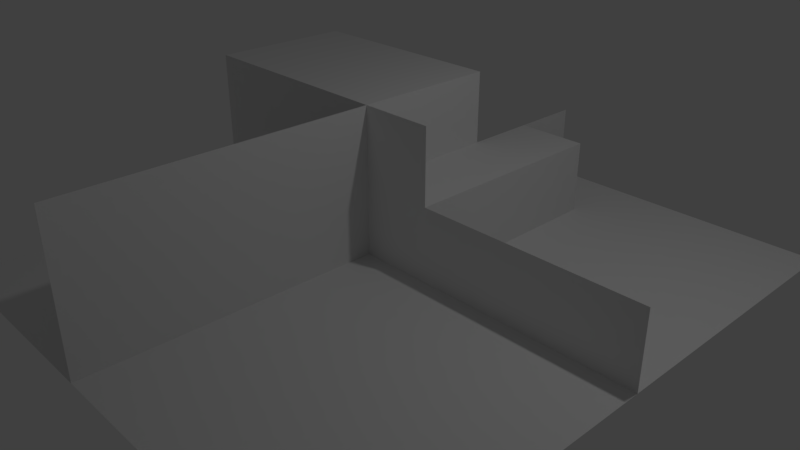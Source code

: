 # Source: untitled.blend  (saved by Blender 2.79.0; exported with 4.5.12 LTS)
import bpy
from mathutils import Matrix  # noqa: F401  (used for matrix-valued properties, if any)

bpy.ops.wm.read_factory_settings(use_empty=True)
scene = bpy.context.scene
scene.name = 'Scene'

# ---- collections
col_collection_1 = bpy.data.collections.new('Collection 1'); scene.collection.children.link(col_collection_1)

# ---- materials (node trees are filled in below, after node groups)
mat_material = bpy.data.materials.new('Material')
mat_material.alpha_threshold = 0.0
mat_material.use_transparent_shadow = False
mat_material.roughness = 0.5
mat_material.line_color = (0.0, 0.0, 0.0, 1.0)

# ---- material node trees

# ---- world
world_world = bpy.data.worlds.new('World'); scene.world = world_world
world_world.color = (0.05088, 0.05088, 0.05088)
world_world.use_sun_shadow = False
world_world.sun_shadow_jitter_overblur = 0.0
world_world.cycles.sampling_method = 'MANUAL'

# ---- cameras
cam_camera = bpy.data.cameras.new('Camera')
cam_camera.clip_end = 100.0
cam_camera.lens = 35.0
cam_camera.sensor_width = 32.0
cam_camera.sensor_height = 18.0
cam_camera.ortho_scale = 7.314
cam_camera.dof.focus_distance = 0.0
cam_camera.dof.aperture_fstop = 128.0

# ---- lights
light_lamp = bpy.data.lights.new('Lamp', 'POINT')
light_lamp.transmission_factor = 0.0
light_lamp.cutoff_distance = 30.0
light_lamp.energy = 100.0
light_lamp.shadow_buffer_clip_start = 1.001
light_lamp.shadow_soft_size = 0.1
light_lamp.shadow_maximum_resolution = 0.006
light_lamp.use_absolute_resolution = True

# ---- meshes
me_cube = bpy.data.meshes.new('Cube')
me_cube.from_pydata([(1.0, 0.0, 0.0), (1.0, 1.0, 0.0), (0.0, 1.0, 0.0), (0.0, 0.0, 0.0), (1.0, -1.0, 0.0), (-1.0, 2.0, 0.0), (0.0, 2.0, 0.0), (0.0, -1.0, 0.0), (-1.0, 1.0, 0.0), (-1.0, 0.0, 0.0), (1.0, 2.0, 0.0), (-1.0, -1.0, 0.0), (-2.0, -1.0, 0.0), (2.0, 2.0, 0.0), (2.0, 1.0, 0.0), (2.0, 0.0, 0.0), (-2.0, 1.0, 0.0), (2.0, -1.0, 0.0), (2.0, -2.0, 0.0), (1.0, -2.0, 0.0), (-2.0, 2.0, 0.0), (0.0, -2.0, 0.0), (-1.0, -2.0, 0.0), (-2.0, -2.0, 0.0), (-4.0, 3.0, 0.0), (-2.0, 3.0, 0.0), (-1.0, 3.0, 0.0), (0.0, 3.0, 0.0), (-3.0, -2.0, 0.0), (1.0, 3.0, 0.0), (2.0, 3.0, 0.0), (3.0, 3.0, 0.0), (3.0, 2.0, 0.0), (3.0, 1.0, 0.0), (1.0, 2.0, 1.0), (3.0, 0.0, 0.0), (3.0, -1.0, 0.0), (3.0, -2.0, 0.0), (2.0, -3.0, 0.0), (1.0, -3.0, 0.0), (3.0, -3.0, 0.0), (0.0, -3.0, 0.0), (-1.0, -3.0, 0.0), (-2.0, -3.0, 0.0), (-3.0, 1.0, 0.0), (-3.0, -3.0, 0.0), (-3.0, -1.0, 0.0), (-3.0, 2.0, 0.0), (-3.0, 3.0, 0.0), (-2.0, 4.0, 0.0), (-1.0, 4.0, 0.0), (0.0, 4.0, 0.0), (-3.0, 4.0, 0.0), (1.0, 4.0, 0.0), (2.0, 4.0, 0.0), (3.0, 4.0, 0.0), (2.0, -4.0, 0.0), (-1.0, -4.0, 0.0), (-2.0, -4.0, 0.0), (-3.0, -4.0, 0.0), (3.0, -4.0, 0.0), (0.0, -4.0, 0.0), (1.0, -4.0, 0.0), (4.0, -4.0, 0.0), (4.0, 0.0, 0.0), (4.0, 2.0, 0.0), (4.0, -3.0, 0.0), (0.0, 0.0, 1.0), (4.0, -2.0, 0.0), (4.0, -1.0, 0.0), (4.0, 1.0, 0.0), (4.0, 3.0, 0.0), (4.0, 4.0, 0.0), (0.0, 1.0, 1.0), (0.0, -1.0, 1.0), (1.0, 0.0, 1.0), (-1.0, 0.0, -1.0), (3.0, 0.0, 1.0), (4.0, 0.0, 1.0), (2.0, 0.0, 1.0), (-1.0, 0.0, 1.0), (-2.0, 0.0, -1.0), (0.0, -2.0, 1.0), (0.0, -3.0, 1.0), (0.0, -4.0, 1.0), (0.0, 0.0, 2.0), (0.0, -1.0, 2.0), (-1.0, 0.0, 2.0), (0.0, 2.0, 1.0), (0.0, 3.0, 1.0), (0.0, 4.0, 1.0), (0.0, 1.0, 2.0), (0.0, -2.0, 2.0), (0.0, 2.0, 2.0), (1.0, 0.0, 2.0), (0.0, -3.0, 2.0), (0.0, -4.0, 2.0), (0.0, 2.0, -1.0), (-1.0, 2.0, -1.0), (-3.0, 2.0, 2.0), (-3.0, 2.0, 1.0), (-2.0, 2.0, 1.0), (-1.0, 2.0, 1.0), (-3.0, 1.0, 2.0), (-3.0, 0.0, 2.0), (-2.0, 2.0, 2.0), (-3.0, 1.0, 1.0), (-1.0, 2.0, 2.0), (-3.0, 0.0, 1.0), (-2.0, 0.0, 1.0), (-2.0, 0.0, 0.0), (-3.0, 0.0, 0.0), (-3.0, 1.0, -1.0), (-2.0, 1.0, -1.0), (-1.0, -1.0, -1.0), (-2.0, -1.0, -1.0), (-2.0, 0.0, 2.0), (1.0, 3.0, 1.0), (-4.0, 2.0, 0.0), (-2.0, 1.0, 2.0), (-1.0, 1.0, 2.0), (1.0, 1.0, -3.0), (1.0, 2.0, -3.0), (1.0, 2.0, -1.0), (1.0, 1.0, 1.0), (1.0, 2.0, -4.0), (1.0, 1.0, -4.0), (1.0, 2.0, -5.0), (1.0, 3.0, -5.0), (1.0, 3.0, -4.0), (1.0, 0.0, -5.0), (1.0, 1.0, -5.0), (1.0, 0.0, -4.0)], [], [(0, 1, 2, 3), (4, 0, 3, 7), (3, 2, 8, 9), (7, 3, 9, 11), (2, 6, 5, 8), (1, 10, 6, 2), (14, 13, 10, 1), (15, 14, 1, 0), (17, 15, 0, 4), (18, 17, 4, 19), (19, 4, 7, 21), (21, 7, 11, 22), (22, 11, 12, 23), (11, 9, 110, 12), (9, 8, 16, 110), (8, 5, 20, 16), (5, 26, 25, 20), (6, 27, 26, 5), (10, 29, 27, 6), (13, 30, 29, 10), (32, 31, 30, 13), (33, 32, 13, 14), (35, 33, 14, 15), (36, 35, 15, 17), (37, 36, 17, 18), (38, 18, 19, 39), (39, 19, 21, 41), (41, 21, 22, 42), (42, 22, 23, 43), (40, 37, 18, 38), (43, 23, 28, 45), (23, 12, 46, 28), (12, 110, 111, 46), (110, 16, 44, 111), (16, 20, 47, 44), (20, 25, 48, 47), (26, 50, 49, 25), (27, 51, 50, 26), (29, 53, 51, 27), (30, 54, 53, 29), (31, 55, 54, 30), (25, 49, 52, 48), (58, 43, 45, 59), (57, 42, 43, 58), (61, 41, 42, 57), (62, 39, 41, 61), (39, 62, 56, 38), (38, 56, 60, 40), (40, 60, 63, 66), (37, 40, 66, 68), (36, 37, 68, 69), (33, 35, 64, 70), (35, 36, 69, 64), (32, 33, 70, 65), (31, 32, 65, 71), (55, 31, 71, 72), (2, 3, 67, 73), (3, 7, 74, 67), (64, 35, 77, 78), (35, 15, 79, 77), (15, 0, 75, 79), (0, 3, 67, 75), (3, 9, 80, 67), (9, 110, 109, 80), (115, 114, 11, 12), (7, 21, 82, 74), (21, 41, 83, 82), (41, 61, 84, 83), (6, 2, 73, 88), (27, 6, 88, 89), (51, 27, 89, 90), (73, 67, 85, 91), (88, 73, 91, 93), (67, 74, 86, 85), (67, 80, 87, 85), (75, 67, 85, 94), (74, 82, 92, 86), (83, 82, 92, 95), (84, 83, 95, 96), (97, 98, 5, 6), (5, 20, 101, 102), (6, 5, 102, 88), (20, 47, 100, 101), (101, 100, 99, 105), (47, 44, 106, 100), (44, 111, 108, 106), (106, 108, 104, 103), (100, 106, 103, 99), (102, 101, 105, 107), (88, 102, 107, 93), (111, 110, 109, 108), (112, 113, 16, 44), (81, 76, 9, 110), (108, 109, 116, 104), (109, 80, 87, 116), (118, 47, 48, 24), (104, 116, 119, 103), (103, 119, 105, 99), (119, 120, 107, 105), (120, 91, 93, 107), (87, 85, 91, 120), (116, 87, 120, 119), (10, 29, 117, 34), (1, 10, 34, 124), (123, 97, 6, 10), (29, 27, 89, 117), (34, 117, 89, 88), (124, 34, 88, 73), (75, 124, 73, 67), (0, 1, 124, 75), (126, 125, 122, 121), (127, 128, 129, 125), (130, 131, 126, 132)])
_uv = me_cube.uv_layers.new(name='UVMap')
_uv.uv.foreach_set('vector', [0.0, 0.9375, 0.0625, 0.9375, 0.0625, 1.0, 0.0, 1.0, 0.0, 0.9375, 0.0625, 0.9375, 0.0625, 1.0, 0.0, 1.0, 0.0, 0.9375, 0.0625, 0.9375, 0.0625, 1.0, 0.0, 1.0, 0.0, 0.9375, 0.0625, 0.9375, 0.0625, 1.0, 0.0, 1.0, 0.0, 0.9375, 0.0625, 0.9375, 0.0625, 1.0, 0.0, 1.0, 0.0, 0.9375, 0.0625, 0.9375, 0.0625, 1.0, 0.0, 1.0, 0.25, 0.75, 0.25, 0.6875, 0.3125, 0.6875, 0.3125, 0.75, 0.0, 0.9375, 0.0625, 0.9375, 0.0625, 1.0, 0.0, 1.0, 0.0, 0.9375, 0.0625, 0.9375, 0.0625, 1.0, 0.0, 1.0, 0.125, 0.9375, 0.125, 1.0, 0.0625, 1.0, 0.0625, 0.9375, 0.0, 0.9375, 0.0625, 0.9375, 0.0625, 1.0, 0.0, 1.0, 0.0, 0.9375, 0.0625, 0.9375, 0.0625, 1.0, 0.0, 1.0, 0.0, 0.9375, 0.0625, 0.9375, 0.0625, 1.0, 0.0, 1.0, 0.0, 0.9375, 0.0625, 0.9375, 0.0625, 1.0, 0.0, 1.0, 0.0625, 0.875, 0.0625, 0.9375, 0.0, 0.9375, 0.0, 0.875, 0.0, 0.9375, 0.0625, 0.9375, 0.0625, 1.0, 0.0, 1.0, 0.0, 0.9375, 0.0625, 0.9375, 0.0625, 1.0, 0.0, 1.0, 0.0, 0.9375, 0.0625, 0.9375, 0.0625, 1.0, 0.0, 1.0, 0.0, 0.9375, 0.0625, 0.9375, 0.0625, 1.0, 0.0, 1.0, 0.25, 0.75, 0.25, 0.6875, 0.3125, 0.6875, 0.3125, 0.75, 0.25, 0.75, 0.25, 0.6875, 0.3125, 0.6875, 0.3125, 0.75, 0.25, 0.75, 0.25, 0.6875, 0.3125, 0.6875, 0.3125, 0.75, 0.0625, 1.0, 0.0, 1.0, 0.0, 0.9375, 0.0625, 0.9375, 0.0625, 1.0, 0.0, 1.0, 0.0, 0.9375, 0.0625, 0.9375, 0.0625, 0.8125, 0.0625, 0.875, 0.0, 0.875, 0.0, 0.8125, 0.0, 0.9375, 0.0625, 0.9375, 0.0625, 1.0, 0.0, 1.0, 0.0, 0.9375, 0.0625, 0.9375, 0.0625, 1.0, 0.0, 1.0, 0.0, 0.9375, 0.0625, 0.9375, 0.0625, 1.0, 0.0, 1.0, 0.0, 0.9375, 0.0625, 0.9375, 0.0625, 1.0, 0.0, 1.0, 0.0, 0.9375, 0.0625, 0.9375, 0.0625, 1.0, 0.0, 1.0, 0.0, 0.9375, 0.0625, 0.9375, 0.0625, 1.0, 0.0, 1.0, 0.0, 0.9375, 0.0625, 0.9375, 0.0625, 1.0, 0.0, 1.0, 0.0625, 0.9375, 0.0625, 1.0, 0.0, 1.0, 0.0, 0.9375, 0.0, 0.9375, 0.0625, 0.9375, 0.0625, 1.0, 0.0, 1.0, 0.0, 0.9375, 0.0625, 0.9375, 0.0625, 1.0, 0.0, 1.0, 0.0, 0.9375, 0.0625, 0.9375, 0.0625, 1.0, 0.0, 1.0, 0.0, 0.9375, 0.0625, 0.9375, 0.0625, 1.0, 0.0, 1.0, 0.0, 0.9375, 0.0625, 0.9375, 0.0625, 1.0, 0.0, 1.0, 0.0, 0.9375, 0.0625, 0.9375, 0.0625, 1.0, 0.0, 1.0, 0.0, 0.9375, 0.0625, 0.9375, 0.0625, 1.0, 0.0, 1.0, 0.0, 0.9375, 0.0625, 0.9375, 0.0625, 1.0, 0.0, 1.0, 0.0, 0.9375, 0.0625, 0.9375, 0.0625, 1.0, 0.0, 1.0, 0.0, 0.9375, 0.0625, 0.9375, 0.0625, 1.0, 0.0, 1.0, 0.0, 0.9375, 0.0625, 0.9375, 0.0625, 1.0, 0.0, 1.0, 0.0, 0.9375, 0.0625, 0.9375, 0.0625, 1.0, 0.0, 1.0, 0.0, 0.9375, 0.0625, 0.9375, 0.0625, 1.0, 0.0, 1.0, 0.0, 0.9375, 0.0625, 0.9375, 0.0625, 1.0, 0.0, 1.0, 0.0, 0.9375, 0.0625, 0.9375, 0.0625, 1.0, 0.0, 1.0, 0.0, 0.9375, 0.0625, 0.9375, 0.0625, 1.0, 0.0, 1.0, 0.0, 0.9375, 0.0625, 0.9375, 0.0625, 1.0, 0.0, 1.0, 0.0, 0.9375, 0.0625, 0.9375, 0.0625, 1.0, 0.0, 1.0, 0.0, 0.9375, 0.0625, 0.9375, 0.0625, 1.0, 0.0, 1.0, 0.0, 0.9375, 0.0625, 0.9375, 0.0625, 1.0, 0.0, 1.0, 0.0, 0.9375, 0.0625, 0.9375, 0.0625, 1.0, 0.0, 1.0, 0.0, 0.9375, 0.0625, 0.9375, 0.0625, 1.0, 0.0, 1.0, 0.0, 0.9375, 0.0625, 0.9375, 0.0625, 1.0, 0.0, 1.0, 0.0, 0.5625, 0.0625, 0.5625, 0.0625, 0.625, 0.0, 0.625, 0.0625, 0.5625, 0.125, 0.5625, 0.125, 0.625, 0.0625, 0.625, 0.0625, 0.5625, 0.125, 0.5625, 0.125, 0.625, 0.0625, 0.625, 0.0625, 0.5625, 0.125, 0.5625, 0.125, 0.625, 0.0625, 0.625, 0.0625, 0.5625, 0.125, 0.5625, 0.125, 0.625, 0.0625, 0.625, 0.0625, 0.5625, 0.125, 0.5625, 0.125, 0.625, 0.0625, 0.625, 0.0625, 0.5625, 0.125, 0.5625, 0.125, 0.625, 0.0625, 0.625, 0.0625, 0.5625, 0.125, 0.5625, 0.125, 0.625, 0.0625, 0.625, 0.0, 0.9375, 0.0625, 0.9375, 0.0625, 1.0, 0.0, 1.0, 0.0625, 0.5625, 0.125, 0.5625, 0.125, 0.625, 0.0625, 0.625, 0.0625, 0.5625, 0.125, 0.5625, 0.125, 0.625, 0.0625, 0.625, 0.0625, 0.5625, 0.125, 0.5625, 0.125, 0.625, 0.0625, 0.625, 0.0625, 0.5625, 0.125, 0.5625, 0.125, 0.625, 0.0625, 0.625, 0.0625, 0.5625, 0.125, 0.5625, 0.125, 0.625, 0.0625, 0.625, 0.0625, 0.5625, 0.125, 0.5625, 0.125, 0.625, 0.0625, 0.625, 0.0625, 0.5625, 0.125, 0.5625, 0.125, 0.625, 0.0625, 0.625, 0.0625, 0.5625, 0.125, 0.5625, 0.125, 0.625, 0.0625, 0.625, 0.0625, 0.5625, 0.125, 0.5625, 0.125, 0.625, 0.0625, 0.625, 0.0625, 0.5625, 0.125, 0.5625, 0.125, 0.625, 0.0625, 0.625, 0.0625, 0.5625, 0.125, 0.5625, 0.125, 0.625, 0.0625, 0.625, 0.0625, 0.5625, 0.125, 0.5625, 0.125, 0.625, 0.0625, 0.625, 0.0625, 0.5625, 0.125, 0.5625, 0.125, 0.625, 0.0625, 0.625, 0.0625, 0.5625, 0.125, 0.5625, 0.125, 0.625, 0.0625, 0.625, 0.0625, 0.5625, 0.125, 0.5625, 0.125, 0.625, 0.0625, 0.625, 0.0625, 0.5625, 0.125, 0.5625, 0.125, 0.625, 0.0625, 0.625, 0.0625, 0.5625, 0.125, 0.5625, 0.125, 0.625, 0.0625, 0.625, 0.0625, 0.5625, 0.125, 0.5625, 0.125, 0.625, 0.0625, 0.625, 0.0625, 0.5625, 0.125, 0.5625, 0.125, 0.625, 0.0625, 0.625, 0.0625, 0.5625, 0.125, 0.5625, 0.125, 0.625, 0.0625, 0.625, 0.0625, 0.5625, 0.125, 0.5625, 0.125, 0.625, 0.0625, 0.625, 0.0625, 0.5625, 0.125, 0.5625, 0.125, 0.625, 0.0625, 0.625, 0.0625, 0.5625, 0.125, 0.5625, 0.125, 0.625, 0.0625, 0.625, 0.0625, 0.5625, 0.125, 0.5625, 0.125, 0.625, 0.0625, 0.625, 0.0625, 0.5625, 0.125, 0.5625, 0.125, 0.625, 0.0625, 0.625, 0.0625, 0.5625, 0.125, 0.5625, 0.125, 0.625, 0.0625, 0.625, 0.0, 0.9375, 0.0625, 0.9375, 0.0625, 1.0, 0.0, 1.0, 0.0, 0.9375, 0.0625, 0.9375, 0.0625, 1.0, 0.0, 1.0, 0.0, 0.9375, 0.0625, 0.9375, 0.0625, 1.0, 0.0, 1.0, 0.0, 0.9375, 0.0625, 0.9375, 0.0625, 1.0, 0.0, 1.0, 0.0, 0.9375, 0.0625, 0.9375, 0.0625, 1.0, 0.0, 1.0, 0.0, 0.9375, 0.0625, 0.9375, 0.0625, 1.0, 0.0, 1.0, 0.0, 0.9375, 0.0625, 0.9375, 0.0625, 1.0, 0.0, 1.0, 0.0, 0.9375, 0.0625, 0.9375, 0.0625, 1.0, 0.0, 1.0, 0.0, 0.9375, 0.0625, 0.9375, 0.0625, 1.0, 0.0, 1.0, 0.0, 0.9375, 0.0625, 0.9375, 0.0625, 1.0, 0.0, 1.0, 0.0, 0.9375, 0.0625, 0.9375, 0.0625, 1.0, 0.0, 1.0, 0.0, 0.9375, 0.0625, 0.9375, 0.0625, 1.0, 0.0, 1.0, 0.0, 0.9375, 0.0625, 0.9375, 0.0625, 1.0, 0.0, 1.0, 0.0, 0.9375, 0.0625, 0.9375, 0.0625, 1.0, 0.0, 1.0, 0.0, 0.9375, 0.0625, 0.9375, 0.0625, 1.0, 0.0, 1.0, 0.0, 0.9375, 0.0625, 0.9375, 0.0625, 1.0, 0.0, 1.0, 0.0, 0.9375, 0.0625, 0.9375, 0.0625, 1.0, 0.0, 1.0, 0.0, 0.9375, 0.0625, 0.9375, 0.0625, 1.0, 0.0, 1.0, 0.0, 0.9375, 0.0625, 0.9375, 0.0625, 1.0, 0.0, 1.0, 0.0, 0.9375, 0.0625, 0.9375, 0.0625, 1.0, 0.0, 1.0, 0.0, 0.9375, 0.0625, 0.9375, 0.0625, 1.0, 0.0, 1.0, 0.25, 0.6875, 0.3125, 0.6875, 0.3125, 0.75, 0.25, 0.75])
me_cube.materials.append(mat_material)
me_cube.use_remesh_preserve_volume = False
me_cube.use_remesh_preserve_attributes = False
me_cube.use_mirror_vertex_groups = False
me_cube.update()

# ---- objects
ob_cube = bpy.data.objects.new('Cube', me_cube)
ob_lamp = bpy.data.objects.new('Lamp', light_lamp)
ob_camera = bpy.data.objects.new('Camera', cam_camera)

# ---- transforms, parenting, visibility, modifiers, constraints
ob_cube.location = (0.0, 0.0, 0.0)
ob_cube.lock_rotations_4d = False
ob_cube.empty_display_type = 'ARROWS'
ob_cube.lineart.crease_threshold = 0.0
ob_lamp.location = (4.076, 1.005, 5.904)
ob_lamp.rotation_euler = (0.6503, 0.05522, 1.866)
ob_lamp.lock_rotations_4d = False
ob_lamp.empty_display_type = 'ARROWS'
ob_lamp.color = (0.0, 0.0, 0.0, 0.0)
ob_lamp.lineart.crease_threshold = 0.0
ob_camera.location = (7.481, -6.508, 5.344)
ob_camera.rotation_euler = (1.109, 0.0, 0.8149)
ob_camera.lock_rotations_4d = False
ob_camera.empty_display_type = 'ARROWS'
ob_camera.color = (0.0, 0.0, 0.0, 0.0)
ob_camera.display_type = 'WIRE'
ob_camera.lineart.crease_threshold = 0.0

# ---- collection membership
col_collection_1.objects.link(ob_cube)
col_collection_1.objects.link(ob_lamp)
col_collection_1.objects.link(ob_camera)

# ---- scene / render settings (as saved in the file)
scene.camera = ob_camera
scene.frame_start = 1; scene.frame_end = 250; scene.frame_set(1)
scene.render.engine = 'BLENDER_EEVEE_NEXT'
scene.render.resolution_percentage = 50
scene.render.dither_intensity = 0.0
scene.cycles.use_denoising = False
scene.cycles.samples = 128
scene.cycles.sampling_pattern = 'TABULATED_SOBOL'
scene.cycles.use_adaptive_sampling = False
scene.cycles.use_light_tree = False
scene.cycles.blur_glossy = 0.0
scene.cycles.sample_clamp_indirect = 0.0
scene.view_settings.view_transform = 'Standard'
bpy.context.view_layer.update()
